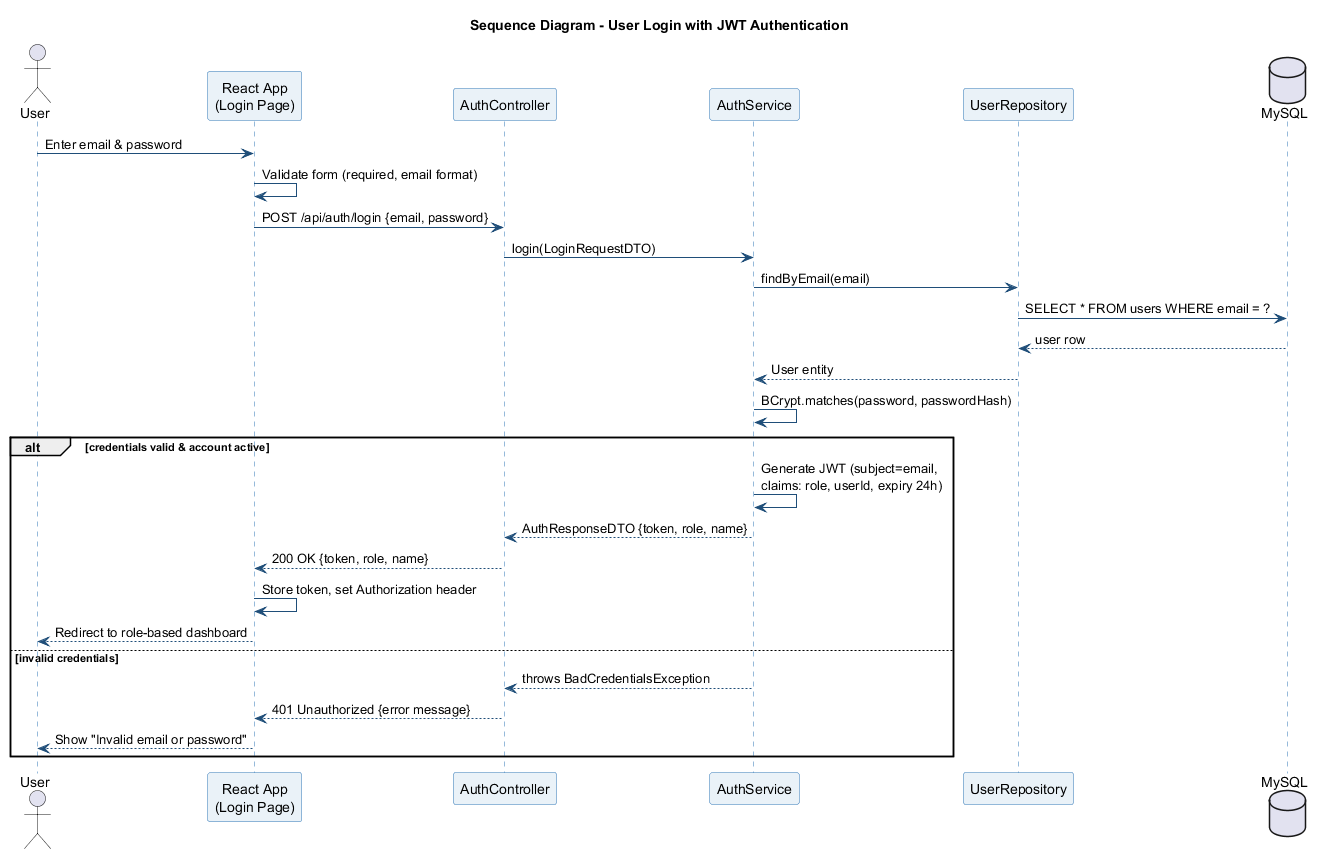

The diagram above was rendered by PlantUML. Its source (embedded in the PNG):
@startuml 03-sequence-login
title Sequence Diagram - User Login with JWT Authentication
skinparam sequence {
  ParticipantBackgroundColor #EAF2F8
  ParticipantBorderColor #2E75B6
  ArrowColor #1F4E79
  LifeLineBorderColor #2E75B6
}

actor User
participant "React App\n(Login Page)" as UI
participant "AuthController" as C
participant "AuthService" as S
participant "UserRepository" as R
database "MySQL" as DB

User -> UI : Enter email & password
UI -> UI : Validate form (required, email format)
UI -> C : POST /api/auth/login {email, password}
C -> S : login(LoginRequestDTO)
S -> R : findByEmail(email)
R -> DB : SELECT * FROM users WHERE email = ?
DB --> R : user row
R --> S : User entity
S -> S : BCrypt.matches(password, passwordHash)
alt credentials valid & account active
  S -> S : Generate JWT (subject=email,\nclaims: role, userId, expiry 24h)
  S --> C : AuthResponseDTO {token, role, name}
  C --> UI : 200 OK {token, role, name}
  UI -> UI : Store token, set Authorization header
  UI --> User : Redirect to role-based dashboard
else invalid credentials
  S --> C : throws BadCredentialsException
  C --> UI : 401 Unauthorized {error message}
  UI --> User : Show "Invalid email or password"
end
@enduml